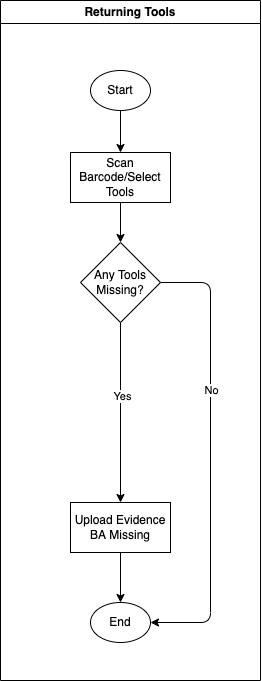

The diagram above was exported from draw.io. Its source (the exported page's mxGraphModel, read from the mxfile embedded in the PNG):
<mxGraphModel dx="1257" dy="974" grid="1" gridSize="10" guides="1" tooltips="1" connect="1" arrows="1" fold="1" page="1" pageScale="1" pageWidth="850" pageHeight="1100" math="0" shadow="0">
  <root>
    <mxCell id="0" />
    <mxCell id="1" parent="0" />
    <mxCell id="lfy2tZ6PHGsLvQlI5z7t-3" value="Returning Tools" style="swimlane;whiteSpace=wrap;html=1;" vertex="1" parent="1">
      <mxGeometry x="250" y="80" width="260" height="680" as="geometry" />
    </mxCell>
    <mxCell id="lfy2tZ6PHGsLvQlI5z7t-29" value="End" style="ellipse;whiteSpace=wrap;html=1;" vertex="1" parent="lfy2tZ6PHGsLvQlI5z7t-3">
      <mxGeometry x="90" y="602" width="60" height="40" as="geometry" />
    </mxCell>
    <mxCell id="lfy2tZ6PHGsLvQlI5z7t-31" value="Start" style="ellipse;whiteSpace=wrap;html=1;" vertex="1" parent="lfy2tZ6PHGsLvQlI5z7t-3">
      <mxGeometry x="90" y="70" width="60" height="40" as="geometry" />
    </mxCell>
    <mxCell id="lfy2tZ6PHGsLvQlI5z7t-34" style="edgeStyle=orthogonalEdgeStyle;html=1;entryX=1;entryY=0.5;entryDx=0;entryDy=0;exitX=1;exitY=0.5;exitDx=0;exitDy=0;" edge="1" parent="lfy2tZ6PHGsLvQlI5z7t-3" source="lfy2tZ6PHGsLvQlI5z7t-36" target="lfy2tZ6PHGsLvQlI5z7t-29">
      <mxGeometry relative="1" as="geometry">
        <Array as="points">
          <mxPoint x="210" y="282" />
          <mxPoint x="210" y="622" />
        </Array>
      </mxGeometry>
    </mxCell>
    <mxCell id="lfy2tZ6PHGsLvQlI5z7t-35" value="No" style="edgeLabel;html=1;align=center;verticalAlign=middle;resizable=0;points=[];" vertex="1" connectable="0" parent="lfy2tZ6PHGsLvQlI5z7t-34">
      <mxGeometry x="-0.3003" relative="1" as="geometry">
        <mxPoint as="offset" />
      </mxGeometry>
    </mxCell>
    <mxCell id="lfy2tZ6PHGsLvQlI5z7t-36" value="Any Tools Missing?" style="rhombus;whiteSpace=wrap;html=1;" vertex="1" parent="lfy2tZ6PHGsLvQlI5z7t-3">
      <mxGeometry x="80" y="242" width="80" height="80" as="geometry" />
    </mxCell>
    <mxCell id="lfy2tZ6PHGsLvQlI5z7t-37" style="edgeStyle=orthogonalEdgeStyle;html=1;" edge="1" parent="lfy2tZ6PHGsLvQlI5z7t-3" source="lfy2tZ6PHGsLvQlI5z7t-38" target="lfy2tZ6PHGsLvQlI5z7t-36">
      <mxGeometry relative="1" as="geometry" />
    </mxCell>
    <mxCell id="lfy2tZ6PHGsLvQlI5z7t-38" value="Scan Barcode/Select Tools" style="rounded=0;whiteSpace=wrap;html=1;" vertex="1" parent="lfy2tZ6PHGsLvQlI5z7t-3">
      <mxGeometry x="70" y="152" width="100" height="50" as="geometry" />
    </mxCell>
    <mxCell id="lfy2tZ6PHGsLvQlI5z7t-30" style="edgeStyle=orthogonalEdgeStyle;html=1;" edge="1" parent="lfy2tZ6PHGsLvQlI5z7t-3" source="lfy2tZ6PHGsLvQlI5z7t-31" target="lfy2tZ6PHGsLvQlI5z7t-38">
      <mxGeometry relative="1" as="geometry" />
    </mxCell>
    <mxCell id="lfy2tZ6PHGsLvQlI5z7t-39" style="edgeStyle=orthogonalEdgeStyle;html=1;" edge="1" parent="lfy2tZ6PHGsLvQlI5z7t-3" source="lfy2tZ6PHGsLvQlI5z7t-40" target="lfy2tZ6PHGsLvQlI5z7t-29">
      <mxGeometry relative="1" as="geometry" />
    </mxCell>
    <mxCell id="lfy2tZ6PHGsLvQlI5z7t-40" value="Upload Evidence BA Missing" style="rounded=0;whiteSpace=wrap;html=1;" vertex="1" parent="lfy2tZ6PHGsLvQlI5z7t-3">
      <mxGeometry x="70" y="502" width="100" height="50" as="geometry" />
    </mxCell>
    <mxCell id="lfy2tZ6PHGsLvQlI5z7t-32" style="edgeStyle=orthogonalEdgeStyle;html=1;exitX=0.5;exitY=1;exitDx=0;exitDy=0;" edge="1" parent="lfy2tZ6PHGsLvQlI5z7t-3" source="lfy2tZ6PHGsLvQlI5z7t-36" target="lfy2tZ6PHGsLvQlI5z7t-40">
      <mxGeometry relative="1" as="geometry">
        <mxPoint x="-126" y="327" as="targetPoint" />
      </mxGeometry>
    </mxCell>
    <mxCell id="lfy2tZ6PHGsLvQlI5z7t-33" value="Yes" style="edgeLabel;html=1;align=center;verticalAlign=middle;resizable=0;points=[];" vertex="1" connectable="0" parent="lfy2tZ6PHGsLvQlI5z7t-32">
      <mxGeometry x="-0.1859" y="1" relative="1" as="geometry">
        <mxPoint as="offset" />
      </mxGeometry>
    </mxCell>
  </root>
</mxGraphModel>